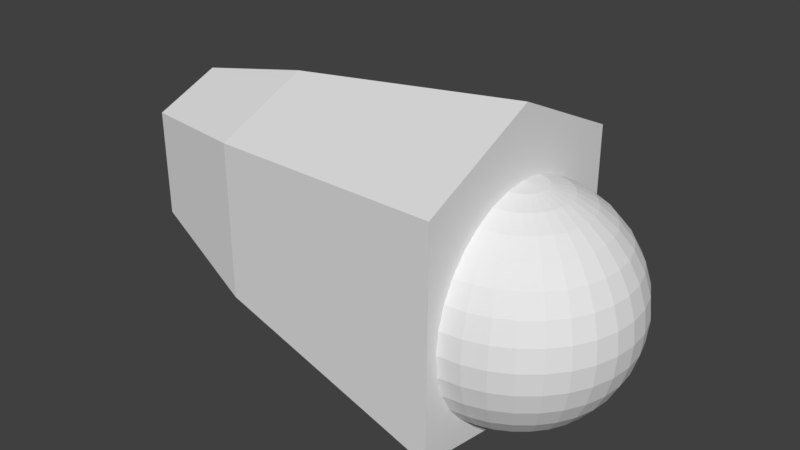 # Source: R_finger1_1.blend  (saved by Blender 2.79.0; exported with 4.5.12 LTS)
import bpy
from mathutils import Matrix  # noqa: F401  (used for matrix-valued properties, if any)

bpy.ops.wm.read_factory_settings(use_empty=True)
scene = bpy.context.scene
scene.name = 'Scene'

# ---- collections
col_collection_1 = bpy.data.collections.new('Collection 1'); scene.collection.children.link(col_collection_1)

# ---- materials (node trees are filled in below, after node groups)
mat_r_finger1_1 = bpy.data.materials.new('R_finger1_1')
mat_r_finger1_1.alpha_threshold = 0.0
mat_r_finger1_1.use_transparent_shadow = False
mat_r_finger1_1.roughness = 0.5

# ---- material node trees

# ---- world
world_world = bpy.data.worlds.new('World'); scene.world = world_world
world_world.color = (0.05088, 0.05088, 0.05088)
world_world.use_sun_shadow = False
world_world.sun_shadow_jitter_overblur = 0.0
world_world.cycles.sampling_method = 'MANUAL'

# ---- meshes
me_002 = bpy.data.meshes.new('球.002')
me_002.from_pydata([(3.266e-07, 0.1951, 0.9808), (3.192e-07, 0.3827, 0.9239), (3.117e-07, 0.5556, 0.8315), (3.192e-07, 0.7071, 0.7071), (3.341e-07, 0.8315, 0.5556), (2.745e-07, 0.9239, 0.3827), (3.937e-07, 0.9808, 0.1951), (3.788e-07, 1.0, 7.55e-08), (3.937e-07, 0.9808, -0.1951), (2.298e-07, 0.9239, -0.3827), (3.341e-07, 0.8315, -0.5556), (3.192e-07, 0.7071, -0.7071), (3.415e-07, 0.5556, -0.8315), (3.043e-07, 0.3827, -0.9239), (3.08e-07, 0.1951, -0.9808), (0.03806, 0.1913, 0.9808), (0.07466, 0.3753, 0.9239), (0.1084, 0.5449, 0.8315), (0.138, 0.6935, 0.7071), (0.1622, 0.8155, 0.5556), (0.1802, 0.9061, 0.3827), (0.1913, 0.9619, 0.1951), (0.1951, 0.9808, 7.55e-08), (0.1913, 0.9619, -0.1951), (0.1802, 0.9061, -0.3827), (0.1622, 0.8155, -0.5556), (0.138, 0.6935, -0.7071), (0.1084, 0.5449, -0.8315), (0.07466, 0.3753, -0.9239), (0.03806, 0.1913, -0.9808), (0.07466, 0.1802, 0.9808), (0.1464, 0.3536, 0.9239), (0.2126, 0.5133, 0.8315), (0.2706, 0.6533, 0.7071), (0.3182, 0.7682, 0.5556), (0.3536, 0.8536, 0.3827), (0.3753, 0.9061, 0.1951), (0.3827, 0.9239, 7.55e-08), (0.3753, 0.9061, -0.1951), (0.3536, 0.8536, -0.3827), (0.3182, 0.7682, -0.5556), (0.2706, 0.6533, -0.7071), (0.2126, 0.5133, -0.8315), (0.1464, 0.3536, -0.9239), (0.07466, 0.1802, -0.9808), (0.1084, 0.1622, 0.9808), (0.2126, 0.3182, 0.9239), (0.3087, 0.4619, 0.8315), (0.3928, 0.5879, 0.7071), (0.4619, 0.6913, 0.5556), (0.5133, 0.7682, 0.3827), (0.5449, 0.8155, 0.1951), (0.5556, 0.8315, 7.55e-08), (0.5449, 0.8155, -0.1951), (0.5133, 0.7682, -0.3827), (0.4619, 0.6913, -0.5556), (0.3928, 0.5879, -0.7071), (0.3087, 0.4619, -0.8315), (0.2126, 0.3182, -0.9239), (0.1084, 0.1622, -0.9808), (0.138, 0.1379, 0.9808), (0.2706, 0.2706, 0.9239), (0.3928, 0.3928, 0.8315), (0.5, 0.5, 0.7071), (0.5879, 0.5879, 0.5556), (0.6533, 0.6533, 0.3827), (0.6935, 0.6935, 0.1951), (0.7071, 0.7071, 7.55e-08), (0.6935, 0.6935, -0.1951), (0.6533, 0.6533, -0.3827), (0.5879, 0.5879, -0.5556), (0.5, 0.5, -0.7071), (0.3928, 0.3928, -0.8315), (0.2706, 0.2706, -0.9239), (0.138, 0.1379, -0.9808), (0.1622, 0.1084, 0.9808), (0.3182, 0.2126, 0.9239), (0.4619, 0.3087, 0.8315), (0.5879, 0.3928, 0.7071), (0.6913, 0.4619, 0.5556), (0.7682, 0.5133, 0.3827), (0.8155, 0.5449, 0.1951), (0.8315, 0.5556, 7.55e-08), (0.8155, 0.5449, -0.1951), (0.7682, 0.5133, -0.3827), (0.6913, 0.4619, -0.5556), (0.5879, 0.3928, -0.7071), (0.4619, 0.3087, -0.8315), (0.3182, 0.2126, -0.9239), (0.1622, 0.1084, -0.9808), (0.1802, 0.07466, 0.9808), (0.3536, 0.1464, 0.9239), (0.5133, 0.2126, 0.8315), (0.6533, 0.2706, 0.7071), (0.7682, 0.3182, 0.5556), (0.8536, 0.3536, 0.3827), (0.9061, 0.3753, 0.1951), (0.9239, 0.3827, 7.55e-08), (0.9061, 0.3753, -0.1951), (0.8536, 0.3536, -0.3827), (0.7682, 0.3182, -0.5556), (0.6533, 0.2706, -0.7071), (0.5133, 0.2126, -0.8315), (0.3536, 0.1464, -0.9239), (0.1802, 0.07466, -0.9808), (0.1913, 0.03806, 0.9808), (0.3753, 0.07466, 0.9239), (0.5449, 0.1084, 0.8315), (0.6935, 0.1379, 0.7071), (0.8155, 0.1622, 0.5556), (0.9061, 0.1802, 0.3827), (0.9619, 0.1913, 0.1951), (0.9808, 0.1951, 7.55e-08), (0.9619, 0.1913, -0.1951), (0.9061, 0.1802, -0.3827), (0.8155, 0.1622, -0.5556), (0.6935, 0.1379, -0.7071), (0.5449, 0.1084, -0.8315), (0.3753, 0.07466, -0.9239), (0.1913, 0.03806, -0.9808), (0.1951, -7.212e-09, 0.9808), (0.3827, 4.122e-08, 0.9239), (0.5556, 2.632e-08, 0.8315), (0.7071, -2.584e-08, 0.7071), (0.8315, -8.544e-08, 0.5556), (0.9239, 6.357e-08, 0.3827), (0.9808, -8.544e-08, 0.1951), (1.0, -1.003e-07, 7.55e-08), (0.9808, -8.544e-08, -0.1951), (0.9239, 6.357e-08, -0.3827), (0.8315, -8.544e-08, -0.5556), (0.7071, -2.584e-08, -0.7071), (0.5556, -1.094e-08, -0.8315), (0.3827, 3.964e-09, -0.9239), (0.1951, 3.964e-09, -0.9808), (0.1913, -0.03806, 0.9808), (0.3753, -0.07466, 0.9239), (0.5449, -0.1084, 0.8315), (0.6935, -0.1379, 0.7071), (0.8155, -0.1622, 0.5556), (0.9061, -0.1802, 0.3827), (0.9619, -0.1913, 0.1951), (0.9808, -0.1951, 7.55e-08), (0.9619, -0.1913, -0.1951), (0.9061, -0.1802, -0.3827), (0.8155, -0.1622, -0.5556), (0.6935, -0.1379, -0.7071), (0.5449, -0.1084, -0.8315), (0.3753, -0.07466, -0.9239), (0.1913, -0.03806, -0.9808), (0.1802, -0.07466, 0.9808), (0.3536, -0.1464, 0.9239), (0.5133, -0.2126, 0.8315), (0.6533, -0.2706, 0.7071), (0.7682, -0.3182, 0.5556), (0.8536, -0.3536, 0.3827), (0.9061, -0.3753, 0.1951), (0.9239, -0.3827, 7.55e-08), (0.9061, -0.3753, -0.1951), (0.8536, -0.3536, -0.3827), (0.7682, -0.3182, -0.5556), (0.6533, -0.2706, -0.7071), (0.5133, -0.2126, -0.8315), (0.3536, -0.1464, -0.9239), (0.1802, -0.07466, -0.9808), (0.1622, -0.1084, 0.9808), (0.3182, -0.2126, 0.9239), (0.4619, -0.3087, 0.8315), (0.5879, -0.3928, 0.7071), (0.6913, -0.4619, 0.5556), (0.7682, -0.5133, 0.3827), (0.8155, -0.5449, 0.1951), (0.8315, -0.5556, 7.55e-08), (0.8155, -0.5449, -0.1951), (0.7682, -0.5133, -0.3827), (0.6913, -0.4619, -0.5556), (0.5879, -0.3928, -0.7071), (0.4619, -0.3087, -0.8315), (0.3182, -0.2126, -0.9239), (0.1622, -0.1084, -0.9808), (0.138, -0.1379, 0.9808), (0.2706, -0.2706, 0.9239), (0.3928, -0.3928, 0.8315), (0.5, -0.5, 0.7071), (0.5879, -0.5879, 0.5556), (0.6533, -0.6533, 0.3827), (0.6935, -0.6935, 0.1951), (0.7071, -0.7071, 7.55e-08), (0.6935, -0.6935, -0.1951), (0.6533, -0.6533, -0.3827), (0.5879, -0.5879, -0.5556), (0.5, -0.5, -0.7071), (0.3928, -0.3928, -0.8315), (0.2706, -0.2706, -0.9239), (0.1379, -0.1379, -0.9808), (0.1084, -0.1622, 0.9808), (0.2126, -0.3182, 0.9239), (0.3087, -0.4619, 0.8315), (0.3928, -0.5879, 0.7071), (0.4619, -0.6913, 0.5556), (0.5133, -0.7682, 0.3827), (0.5449, -0.8155, 0.1951), (0.5556, -0.8315, 7.55e-08), (0.5449, -0.8155, -0.1951), (0.5133, -0.7682, -0.3827), (0.4619, -0.6913, -0.5556), (0.3928, -0.5879, -0.7071), (0.3087, -0.4619, -0.8315), (0.2126, -0.3182, -0.9239), (0.1084, -0.1622, -0.9808), (3.258e-07, 0.0, -1.0), (0.07466, -0.1802, 0.9808), (0.1464, -0.3536, 0.9239), (0.2126, -0.5133, 0.8315), (0.2706, -0.6533, 0.7071), (0.3182, -0.7682, 0.5556), (0.3536, -0.8536, 0.3827), (0.3753, -0.9061, 0.1951), (0.3827, -0.9239, 7.55e-08), (0.3753, -0.9061, -0.1951), (0.3536, -0.8536, -0.3827), (0.3182, -0.7682, -0.5556), (0.2706, -0.6533, -0.7071), (0.2126, -0.5133, -0.8315), (0.1464, -0.3536, -0.9239), (0.07466, -0.1802, -0.9808), (0.03806, -0.1913, 0.9808), (0.07466, -0.3753, 0.9239), (0.1084, -0.5449, 0.8315), (0.1379, -0.6935, 0.7071), (0.1622, -0.8155, 0.5556), (0.1802, -0.9061, 0.3827), (0.1913, -0.9619, 0.1951), (0.1951, -0.9808, 7.55e-08), (0.1913, -0.9619, -0.1951), (0.1802, -0.9061, -0.3827), (0.1622, -0.8155, -0.5556), (0.1379, -0.6935, -0.7071), (0.1084, -0.5449, -0.8315), (0.07466, -0.3753, -0.9239), (0.03806, -0.1913, -0.9808), (3.117e-07, -0.1951, 0.9808), (2.819e-07, -0.3827, 0.9239), (2.819e-07, -0.5556, 0.8315), (1.851e-07, -0.7071, 0.7071), (1.404e-07, -0.8315, 0.5556), (3.192e-07, -0.9239, 0.3827), (9.567e-08, -0.9808, 0.1951), (1.404e-07, -1.0, 7.55e-08), (9.567e-08, -0.9808, -0.1951), (3.192e-07, -0.9239, -0.3827), (1.404e-07, -0.8315, -0.5556), (1.851e-07, -0.7071, -0.7071), (2.596e-07, -0.5556, -0.8315), (2.521e-07, -0.3827, -0.9239), (3.155e-07, -0.1951, -0.9808), (2.48e-08, -1.247e-07, 1.0), (-0.00033, 1.093, 0.8956), (-0.00033, -1.108, 0.8956), (-3.314, -0.6058, 0.07852), (-3.314, 0.5913, 0.07852), (-0.00033, 1.087, -1.093), (-0.00033, -1.102, -1.093), (-3.314, -0.6058, -0.8703), (-3.314, 0.5913, -0.8703), (-0.00033, -0.007238, 1.083), (-3.314, -0.007238, 0.176), (-0.00033, -0.007238, -1.601), (-3.314, -0.007238, -1.116), (-2.243, 0.8453, 0.4428), (-2.243, -0.8598, -0.9583), (-2.243, -0.007238, 0.5816), (-2.243, 0.8453, -0.9583), (-2.243, -0.8598, 0.4428), (-2.243, -0.007238, -1.33)], [], [(4, 3, 18, 19), (2, 1, 16, 17), (13, 12, 27, 28), (11, 10, 25, 26), (9, 8, 23, 24), (7, 6, 21, 22), (5, 4, 19, 20), (3, 2, 17, 18), (14, 13, 28, 29), (1, 0, 15, 16), (12, 11, 26, 27), (10, 9, 24, 25), (8, 7, 22, 23), (6, 5, 20, 21), (19, 18, 33, 34), (17, 16, 31, 32), (28, 27, 42, 43), (26, 25, 40, 41), (24, 23, 38, 39), (22, 21, 36, 37), (20, 19, 34, 35), (18, 17, 32, 33), (29, 28, 43, 44), (16, 15, 30, 31), (27, 26, 41, 42), (25, 24, 39, 40), (23, 22, 37, 38), (21, 20, 35, 36), (34, 33, 48, 49), (32, 31, 46, 47), (43, 42, 57, 58), (41, 40, 55, 56), (39, 38, 53, 54), (37, 36, 51, 52), (35, 34, 49, 50), (33, 32, 47, 48), (44, 43, 58, 59), (31, 30, 45, 46), (42, 41, 56, 57), (40, 39, 54, 55), (38, 37, 52, 53), (36, 35, 50, 51), (49, 48, 63, 64), (47, 46, 61, 62), (58, 57, 72, 73), (56, 55, 70, 71), (54, 53, 68, 69), (52, 51, 66, 67), (50, 49, 64, 65), (48, 47, 62, 63), (59, 58, 73, 74), (46, 45, 60, 61), (57, 56, 71, 72), (55, 54, 69, 70), (53, 52, 67, 68), (51, 50, 65, 66), (64, 63, 78, 79), (62, 61, 76, 77), (73, 72, 87, 88), (71, 70, 85, 86), (69, 68, 83, 84), (67, 66, 81, 82), (65, 64, 79, 80), (63, 62, 77, 78), (74, 73, 88, 89), (61, 60, 75, 76), (72, 71, 86, 87), (70, 69, 84, 85), (68, 67, 82, 83), (66, 65, 80, 81), (79, 78, 93, 94), (77, 76, 91, 92), (88, 87, 102, 103), (86, 85, 100, 101), (84, 83, 98, 99), (82, 81, 96, 97), (80, 79, 94, 95), (78, 77, 92, 93), (89, 88, 103, 104), (76, 75, 90, 91), (87, 86, 101, 102), (85, 84, 99, 100), (83, 82, 97, 98), (81, 80, 95, 96), (94, 93, 108, 109), (92, 91, 106, 107), (103, 102, 117, 118), (101, 100, 115, 116), (99, 98, 113, 114), (97, 96, 111, 112), (95, 94, 109, 110), (93, 92, 107, 108), (104, 103, 118, 119), (91, 90, 105, 106), (102, 101, 116, 117), (100, 99, 114, 115), (98, 97, 112, 113), (96, 95, 110, 111), (109, 108, 123, 124), (107, 106, 121, 122), (118, 117, 132, 133), (116, 115, 130, 131), (114, 113, 128, 129), (112, 111, 126, 127), (110, 109, 124, 125), (108, 107, 122, 123), (119, 118, 133, 134), (106, 105, 120, 121), (117, 116, 131, 132), (115, 114, 129, 130), (113, 112, 127, 128), (111, 110, 125, 126), (124, 123, 138, 139), (122, 121, 136, 137), (133, 132, 147, 148), (131, 130, 145, 146), (129, 128, 143, 144), (127, 126, 141, 142), (125, 124, 139, 140), (123, 122, 137, 138), (134, 133, 148, 149), (121, 120, 135, 136), (132, 131, 146, 147), (130, 129, 144, 145), (128, 127, 142, 143), (126, 125, 140, 141), (139, 138, 153, 154), (137, 136, 151, 152), (148, 147, 162, 163), (146, 145, 160, 161), (144, 143, 158, 159), (142, 141, 156, 157), (140, 139, 154, 155), (138, 137, 152, 153), (149, 148, 163, 164), (136, 135, 150, 151), (147, 146, 161, 162), (145, 144, 159, 160), (143, 142, 157, 158), (141, 140, 155, 156), (154, 153, 168, 169), (152, 151, 166, 167), (163, 162, 177, 178), (161, 160, 175, 176), (159, 158, 173, 174), (157, 156, 171, 172), (155, 154, 169, 170), (153, 152, 167, 168), (164, 163, 178, 179), (151, 150, 165, 166), (162, 161, 176, 177), (160, 159, 174, 175), (158, 157, 172, 173), (156, 155, 170, 171), (169, 168, 183, 184), (167, 166, 181, 182), (178, 177, 192, 193), (176, 175, 190, 191), (174, 173, 188, 189), (172, 171, 186, 187), (170, 169, 184, 185), (168, 167, 182, 183), (179, 178, 193, 194), (166, 165, 180, 181), (177, 176, 191, 192), (175, 174, 189, 190), (173, 172, 187, 188), (171, 170, 185, 186), (184, 183, 198, 199), (182, 181, 196, 197), (193, 192, 207, 208), (191, 190, 205, 206), (189, 188, 203, 204), (187, 186, 201, 202), (185, 184, 199, 200), (183, 182, 197, 198), (194, 193, 208, 209), (181, 180, 195, 196), (192, 191, 206, 207), (190, 189, 204, 205), (188, 187, 202, 203), (186, 185, 200, 201), (199, 198, 214, 215), (197, 196, 212, 213), (208, 207, 223, 224), (206, 205, 221, 222), (204, 203, 219, 220), (202, 201, 217, 218), (200, 199, 215, 216), (198, 197, 213, 214), (209, 208, 224, 225), (196, 195, 211, 212), (207, 206, 222, 223), (205, 204, 220, 221), (203, 202, 218, 219), (201, 200, 216, 217), (215, 214, 229, 230), (213, 212, 227, 228), (224, 223, 238, 239), (222, 221, 236, 237), (220, 219, 234, 235), (218, 217, 232, 233), (216, 215, 230, 231), (214, 213, 228, 229), (225, 224, 239, 240), (212, 211, 226, 227), (223, 222, 237, 238), (221, 220, 235, 236), (219, 218, 233, 234), (217, 216, 231, 232), (230, 229, 244, 245), (228, 227, 242, 243), (239, 238, 253, 254), (237, 236, 251, 252), (235, 234, 249, 250), (233, 232, 247, 248), (231, 230, 245, 246), (229, 228, 243, 244), (240, 239, 254, 255), (227, 226, 241, 242), (238, 237, 252, 253), (236, 235, 250, 251), (234, 233, 248, 249), (232, 231, 246, 247), (210, 14, 29), (0, 256, 15), (210, 29, 44), (15, 256, 30), (210, 44, 59), (30, 256, 45), (210, 59, 74), (45, 256, 60), (210, 74, 89), (60, 256, 75), (210, 89, 104), (75, 256, 90), (210, 104, 119), (90, 256, 105), (210, 119, 134), (105, 256, 120), (210, 134, 149), (120, 256, 135), (210, 149, 164), (135, 256, 150), (210, 164, 179), (150, 256, 165), (210, 179, 194), (165, 256, 180), (210, 194, 209), (180, 256, 195), (210, 209, 225), (195, 256, 211), (210, 225, 240), (211, 256, 226), (210, 240, 255), (226, 256, 241), (261, 267, 265, 257), (262, 270, 273, 258), (268, 264, 260, 266), (272, 261, 257, 269), (257, 265, 271, 269), (272, 274, 267, 261), (267, 262, 258, 265), (265, 258, 273, 271), (274, 270, 262, 267), (263, 268, 266, 259), (264, 272, 269, 260), (271, 273, 259, 266), (269, 271, 266, 260), (270, 263, 259, 273), (268, 263, 270, 274), (264, 268, 274, 272)])
_uv = me_002.uv_layers.new(name='UVマップ')
_uv.uv.foreach_set('vector', [0.225, 0.5607, 0.2541, 0.5635, 0.2523, 0.5833, 0.2257, 0.5839, 0.2825, 0.5702, 0.3095, 0.58, 0.3063, 0.5902, 0.2793, 0.5855, 0.03776, 0.6988, 0.0456, 0.6742, 0.05815, 0.6806, 0.04673, 0.702, 0.05731, 0.6503, 0.07293, 0.6279, 0.08883, 0.6427, 0.07226, 0.6607, 0.0922, 0.6078, 0.1147, 0.5907, 0.1284, 0.6131, 0.1076, 0.6267, 0.1399, 0.5772, 0.1671, 0.5675, 0.1746, 0.5932, 0.1508, 0.6019, 0.1957, 0.562, 0.225, 0.5607, 0.2257, 0.5839, 0.1997, 0.5872, 0.2541, 0.5635, 0.2825, 0.5702, 0.2793, 0.5855, 0.2523, 0.5833, 0.03337, 0.7234, 0.03776, 0.6988, 0.04673, 0.702, 0.03801, 0.7245, 0.3095, 0.58, 0.335, 0.5919, 0.3331, 0.597, 0.3063, 0.5902, 0.0456, 0.6742, 0.05731, 0.6503, 0.07226, 0.6607, 0.05815, 0.6806, 0.07293, 0.6279, 0.0922, 0.6078, 0.1076, 0.6267, 0.08883, 0.6427, 0.1147, 0.5907, 0.1399, 0.5772, 0.1508, 0.6019, 0.1284, 0.6131, 0.1671, 0.5675, 0.1957, 0.562, 0.1997, 0.5872, 0.1746, 0.5932, 0.2257, 0.5839, 0.2523, 0.5833, 0.253, 0.6017, 0.2283, 0.6049, 0.2793, 0.5855, 0.3063, 0.5902, 0.3051, 0.6005, 0.2786, 0.6003, 0.04673, 0.702, 0.05815, 0.6806, 0.06872, 0.6884, 0.05461, 0.7065, 0.07226, 0.6607, 0.08883, 0.6427, 0.1016, 0.6575, 0.08445, 0.672, 0.1076, 0.6267, 0.1284, 0.6131, 0.1396, 0.6335, 0.12, 0.6447, 0.1508, 0.6019, 0.1746, 0.5932, 0.1819, 0.6161, 0.1602, 0.624, 0.1997, 0.5872, 0.2257, 0.5839, 0.2283, 0.6049, 0.2046, 0.6097, 0.2523, 0.5833, 0.2793, 0.5855, 0.2786, 0.6003, 0.253, 0.6017, 0.03801, 0.7245, 0.04673, 0.702, 0.05461, 0.7065, 0.04226, 0.7264, 0.3063, 0.5902, 0.3331, 0.597, 0.3321, 0.6023, 0.3051, 0.6005, 0.05815, 0.6806, 0.07226, 0.6607, 0.08445, 0.672, 0.06872, 0.6884, 0.08883, 0.6427, 0.1076, 0.6267, 0.12, 0.6447, 0.1016, 0.6575, 0.1284, 0.6131, 0.1508, 0.6019, 0.1602, 0.624, 0.1396, 0.6335, 0.1746, 0.5932, 0.1997, 0.5872, 0.2046, 0.6097, 0.1819, 0.6161, 0.2283, 0.6049, 0.253, 0.6017, 0.2556, 0.6191, 0.2324, 0.6244, 0.2786, 0.6003, 0.3051, 0.6005, 0.3056, 0.6107, 0.28, 0.6145, 0.05461, 0.7065, 0.06872, 0.6884, 0.07742, 0.6972, 0.06129, 0.7121, 0.08445, 0.672, 0.1016, 0.6575, 0.1119, 0.6723, 0.09431, 0.684, 0.12, 0.6447, 0.1396, 0.6335, 0.149, 0.6528, 0.1301, 0.662, 0.1602, 0.624, 0.1819, 0.6161, 0.189, 0.6371, 0.1686, 0.6445, 0.2046, 0.6097, 0.2283, 0.6049, 0.2324, 0.6244, 0.2102, 0.6304, 0.253, 0.6017, 0.2786, 0.6003, 0.28, 0.6145, 0.2556, 0.6191, 0.04226, 0.7264, 0.05461, 0.7065, 0.06129, 0.7121, 0.046, 0.729, 0.3051, 0.6005, 0.3321, 0.6023, 0.3322, 0.6076, 0.3056, 0.6107, 0.06872, 0.6884, 0.08445, 0.672, 0.09431, 0.684, 0.07742, 0.6972, 0.1016, 0.6575, 0.12, 0.6447, 0.1301, 0.662, 0.1119, 0.6723, 0.1396, 0.6335, 0.1602, 0.624, 0.1686, 0.6445, 0.149, 0.6528, 0.1819, 0.6161, 0.2046, 0.6097, 0.2102, 0.6304, 0.189, 0.6371, 0.2324, 0.6244, 0.2556, 0.6191, 0.26, 0.6355, 0.2378, 0.6428, 0.28, 0.6145, 0.3056, 0.6107, 0.3077, 0.6205, 0.2833, 0.6281, 0.06129, 0.7121, 0.07742, 0.6972, 0.08439, 0.7067, 0.06674, 0.7185, 0.09431, 0.684, 0.1119, 0.6723, 0.1201, 0.6873, 0.1021, 0.6964, 0.1301, 0.662, 0.149, 0.6528, 0.157, 0.6714, 0.1383, 0.679, 0.1686, 0.6445, 0.189, 0.6371, 0.196, 0.6571, 0.1762, 0.6642, 0.2102, 0.6304, 0.2324, 0.6244, 0.2378, 0.6428, 0.2165, 0.65, 0.2556, 0.6191, 0.28, 0.6145, 0.2833, 0.6281, 0.26, 0.6355, 0.046, 0.729, 0.06129, 0.7121, 0.06674, 0.7185, 0.04914, 0.7322, 0.3056, 0.6107, 0.3322, 0.6076, 0.3332, 0.6128, 0.3077, 0.6205, 0.07742, 0.6972, 0.09431, 0.684, 0.1021, 0.6964, 0.08439, 0.7067, 0.1119, 0.6723, 0.1301, 0.662, 0.1383, 0.679, 0.1201, 0.6873, 0.149, 0.6528, 0.1686, 0.6445, 0.1762, 0.6642, 0.157, 0.6714, 0.189, 0.6371, 0.2102, 0.6304, 0.2165, 0.65, 0.196, 0.6571, 0.2378, 0.6428, 0.26, 0.6355, 0.2661, 0.6514, 0.2445, 0.6607, 0.2833, 0.6281, 0.3077, 0.6205, 0.3114, 0.6298, 0.2884, 0.641, 0.06674, 0.7185, 0.08439, 0.7067, 0.08971, 0.7168, 0.07096, 0.7256, 0.1021, 0.6964, 0.1201, 0.6873, 0.1265, 0.7024, 0.1081, 0.7092, 0.1383, 0.679, 0.157, 0.6714, 0.1638, 0.69, 0.1449, 0.6961, 0.1762, 0.6642, 0.196, 0.6571, 0.2031, 0.6768, 0.1832, 0.6837, 0.2165, 0.65, 0.2378, 0.6428, 0.2445, 0.6607, 0.2235, 0.6692, 0.26, 0.6355, 0.2833, 0.6281, 0.2884, 0.641, 0.2661, 0.6514, 0.04914, 0.7322, 0.06674, 0.7185, 0.07096, 0.7256, 0.05161, 0.7358, 0.3077, 0.6205, 0.3332, 0.6128, 0.3352, 0.6177, 0.3114, 0.6298, 0.08439, 0.7067, 0.1021, 0.6964, 0.1081, 0.7092, 0.08971, 0.7168, 0.1201, 0.6873, 0.1383, 0.679, 0.1449, 0.6961, 0.1265, 0.7024, 0.157, 0.6714, 0.1762, 0.6642, 0.1832, 0.6837, 0.1638, 0.69, 0.196, 0.6571, 0.2165, 0.65, 0.2235, 0.6692, 0.2031, 0.6768, 0.2445, 0.6607, 0.2661, 0.6514, 0.274, 0.6667, 0.2528, 0.6784, 0.2884, 0.641, 0.3114, 0.6298, 0.3166, 0.6384, 0.2953, 0.6533, 0.07096, 0.7256, 0.08971, 0.7168, 0.09344, 0.7273, 0.07394, 0.733, 0.1081, 0.7092, 0.1265, 0.7024, 0.131, 0.7179, 0.1123, 0.7224, 0.1449, 0.6961, 0.1638, 0.69, 0.1693, 0.709, 0.1499, 0.7135, 0.1832, 0.6837, 0.2031, 0.6768, 0.2105, 0.697, 0.1896, 0.7037, 0.2235, 0.6692, 0.2445, 0.6607, 0.2528, 0.6784, 0.2316, 0.6886, 0.2661, 0.6514, 0.2884, 0.641, 0.2953, 0.6533, 0.274, 0.6667, 0.05161, 0.7358, 0.07096, 0.7256, 0.07394, 0.733, 0.05338, 0.7398, 0.3114, 0.6298, 0.3352, 0.6177, 0.338, 0.6221, 0.3166, 0.6384, 0.08971, 0.7168, 0.1081, 0.7092, 0.1123, 0.7224, 0.09344, 0.7273, 0.1265, 0.7024, 0.1449, 0.6961, 0.1499, 0.7135, 0.131, 0.7179, 0.1638, 0.69, 0.1832, 0.6837, 0.1896, 0.7037, 0.1693, 0.709, 0.2031, 0.6768, 0.2235, 0.6692, 0.2316, 0.6886, 0.2105, 0.697, 0.2528, 0.6784, 0.274, 0.6667, 0.284, 0.6816, 0.2629, 0.6963, 0.2953, 0.6533, 0.3166, 0.6384, 0.3233, 0.6461, 0.3041, 0.6648, 0.07394, 0.733, 0.09344, 0.7273, 0.09562, 0.7381, 0.07567, 0.7408, 0.1123, 0.7224, 0.131, 0.7179, 0.1337, 0.7336, 0.1148, 0.7357, 0.1499, 0.7135, 0.1693, 0.709, 0.1734, 0.7291, 0.1531, 0.7315, 0.1896, 0.7037, 0.2105, 0.697, 0.2184, 0.7186, 0.1955, 0.7254, 0.2316, 0.6886, 0.2528, 0.6784, 0.2629, 0.6963, 0.241, 0.7087, 0.274, 0.6667, 0.2953, 0.6533, 0.3041, 0.6648, 0.284, 0.6816, 0.05338, 0.7398, 0.07394, 0.733, 0.07567, 0.7408, 0.05441, 0.744, 0.3166, 0.6384, 0.338, 0.6221, 0.3416, 0.626, 0.3233, 0.6461, 0.09344, 0.7273, 0.1123, 0.7224, 0.1148, 0.7357, 0.09562, 0.7381, 0.131, 0.7179, 0.1499, 0.7135, 0.1531, 0.7315, 0.1337, 0.7336, 0.1693, 0.709, 0.1896, 0.7037, 0.1955, 0.7254, 0.1734, 0.7291, 0.2105, 0.697, 0.2316, 0.6886, 0.241, 0.7087, 0.2184, 0.7186, 0.2629, 0.6963, 0.284, 0.6816, 0.2965, 0.6959, 0.2757, 0.7145, 0.3041, 0.6648, 0.3233, 0.6461, 0.3314, 0.6527, 0.3151, 0.6752, 0.07567, 0.7408, 0.09562, 0.7381, 0.09625, 0.7489, 0.07617, 0.7487, 0.1148, 0.7357, 0.1337, 0.7336, 0.1346, 0.7495, 0.1155, 0.7492, 0.1531, 0.7315, 0.1734, 0.7291, 0.1751, 0.7504, 0.1541, 0.7499, 0.1955, 0.7254, 0.2184, 0.7186, 0.2274, 0.7428, 0.2003, 0.7509, 0.241, 0.7087, 0.2629, 0.6963, 0.2757, 0.7145, 0.2526, 0.7303, 0.284, 0.6816, 0.3041, 0.6648, 0.3151, 0.6752, 0.2965, 0.6959, 0.05441, 0.744, 0.07567, 0.7408, 0.07617, 0.7487, 0.0547, 0.7483, 0.3233, 0.6461, 0.3416, 0.626, 0.346, 0.6291, 0.3314, 0.6527, 0.09562, 0.7381, 0.1148, 0.7357, 0.1155, 0.7492, 0.09625, 0.7489, 0.1337, 0.7336, 0.1531, 0.7315, 0.1541, 0.7499, 0.1346, 0.7495, 0.1734, 0.7291, 0.1955, 0.7254, 0.2003, 0.7509, 0.1751, 0.7504, 0.2184, 0.7186, 0.241, 0.7087, 0.2526, 0.7303, 0.2274, 0.7428, 0.2739, 0.7905, 0.2937, 0.8106, 0.2801, 0.8242, 0.26, 0.8081, 0.3106, 0.8331, 0.3246, 0.857, 0.316, 0.8626, 0.2988, 0.8425, 0.07617, 0.7487, 0.09625, 0.7489, 0.09533, 0.7598, 0.07543, 0.7565, 0.1155, 0.7492, 0.1346, 0.7495, 0.1334, 0.7654, 0.1145, 0.7627, 0.1541, 0.7499, 0.1751, 0.7504, 0.1728, 0.7713, 0.1526, 0.7681, 0.2003, 0.7509, 0.2268, 0.76, 0.2168, 0.7837, 0.1943, 0.7758, 0.2514, 0.7734, 0.2739, 0.7905, 0.26, 0.8081, 0.2388, 0.7945, 0.2937, 0.8106, 0.3106, 0.8331, 0.2988, 0.8425, 0.2801, 0.8242, 0.0547, 0.7483, 0.07617, 0.7487, 0.07543, 0.7565, 0.05423, 0.7526, 0.3246, 0.857, 0.3363, 0.8816, 0.3317, 0.8842, 0.316, 0.8626, 0.09625, 0.7489, 0.1155, 0.7492, 0.1145, 0.7627, 0.09533, 0.7598, 0.1346, 0.7495, 0.1541, 0.7499, 0.1526, 0.7681, 0.1334, 0.7654, 0.1751, 0.7504, 0.2003, 0.7509, 0.1943, 0.7758, 0.1728, 0.7713, 0.2268, 0.76, 0.2514, 0.7734, 0.2388, 0.7945, 0.2168, 0.7837, 0.26, 0.8081, 0.2801, 0.8242, 0.2692, 0.8382, 0.2489, 0.8252, 0.2988, 0.8425, 0.316, 0.8626, 0.3087, 0.8695, 0.2891, 0.853, 0.07543, 0.7565, 0.09533, 0.7598, 0.09288, 0.7705, 0.07344, 0.7642, 0.1145, 0.7627, 0.1334, 0.7654, 0.1302, 0.781, 0.1117, 0.776, 0.1526, 0.7681, 0.1728, 0.7713, 0.168, 0.791, 0.1489, 0.7858, 0.1943, 0.7758, 0.2168, 0.7837, 0.2081, 0.8047, 0.1878, 0.7971, 0.2388, 0.7945, 0.26, 0.8081, 0.2489, 0.8252, 0.2285, 0.8141, 0.2801, 0.8242, 0.2988, 0.8425, 0.2891, 0.853, 0.2692, 0.8382, 0.05423, 0.7526, 0.07543, 0.7565, 0.07344, 0.7642, 0.05302, 0.7567, 0.316, 0.8626, 0.3317, 0.8842, 0.3277, 0.8875, 0.3087, 0.8695, 0.09533, 0.7598, 0.1145, 0.7627, 0.1117, 0.776, 0.09288, 0.7705, 0.1334, 0.7654, 0.1526, 0.7681, 0.1489, 0.7858, 0.1302, 0.781, 0.1728, 0.7713, 0.1943, 0.7758, 0.1878, 0.7971, 0.168, 0.791, 0.2168, 0.7837, 0.2388, 0.7945, 0.2285, 0.8141, 0.2081, 0.8047, 0.2489, 0.8252, 0.2692, 0.8382, 0.2604, 0.8527, 0.2398, 0.8422, 0.2891, 0.853, 0.3087, 0.8695, 0.3028, 0.8774, 0.2814, 0.8645, 0.07344, 0.7642, 0.09288, 0.7705, 0.08887, 0.7809, 0.07023, 0.7716, 0.1117, 0.776, 0.1302, 0.781, 0.1252, 0.7962, 0.1071, 0.789, 0.1489, 0.7858, 0.168, 0.791, 0.1619, 0.8096, 0.1435, 0.8029, 0.1878, 0.7971, 0.2081, 0.8047, 0.2, 0.8243, 0.1807, 0.8167, 0.2285, 0.8141, 0.2489, 0.8252, 0.2398, 0.8422, 0.2197, 0.8327, 0.2692, 0.8382, 0.2891, 0.853, 0.2814, 0.8645, 0.2604, 0.8527, 0.05302, 0.7567, 0.07344, 0.7642, 0.07023, 0.7716, 0.05107, 0.7607, 0.3087, 0.8695, 0.3277, 0.8875, 0.3245, 0.8915, 0.3028, 0.8774, 0.09288, 0.7705, 0.1117, 0.776, 0.1071, 0.789, 0.08887, 0.7809, 0.1302, 0.781, 0.1489, 0.7858, 0.1435, 0.8029, 0.1252, 0.7962, 0.168, 0.791, 0.1878, 0.7971, 0.1807, 0.8167, 0.1619, 0.8096, 0.2081, 0.8047, 0.2285, 0.8141, 0.2197, 0.8327, 0.2, 0.8243, 0.2398, 0.8422, 0.2604, 0.8527, 0.2534, 0.8677, 0.2323, 0.8592, 0.2814, 0.8645, 0.3028, 0.8774, 0.2983, 0.886, 0.2754, 0.8766, 0.07023, 0.7716, 0.08887, 0.7809, 0.0833, 0.7909, 0.06578, 0.7786, 0.1071, 0.789, 0.1252, 0.7962, 0.1186, 0.8111, 0.1009, 0.8016, 0.1435, 0.8029, 0.1619, 0.8096, 0.1547, 0.8278, 0.1365, 0.8197, 0.1807, 0.8167, 0.2, 0.8243, 0.1923, 0.8434, 0.1732, 0.8356, 0.2197, 0.8327, 0.2398, 0.8422, 0.2323, 0.8592, 0.212, 0.8511, 0.2604, 0.8527, 0.2814, 0.8645, 0.2754, 0.8766, 0.2534, 0.8677, 0.05107, 0.7607, 0.07023, 0.7716, 0.06578, 0.7786, 0.04843, 0.7642, 0.3028, 0.8774, 0.3245, 0.8915, 0.3221, 0.896, 0.2983, 0.886, 0.08887, 0.7809, 0.1071, 0.789, 0.1009, 0.8016, 0.0833, 0.7909, 0.1252, 0.7962, 0.1435, 0.8029, 0.1365, 0.8197, 0.1186, 0.8111, 0.1619, 0.8096, 0.1807, 0.8167, 0.1732, 0.8356, 0.1547, 0.8278, 0.2, 0.8243, 0.2197, 0.8327, 0.212, 0.8511, 0.1923, 0.8434, 0.2323, 0.8592, 0.2534, 0.8677, 0.2481, 0.8833, 0.2261, 0.8768, 0.2754, 0.8766, 0.2983, 0.886, 0.2953, 0.8952, 0.2712, 0.8894, 0.06578, 0.7786, 0.0833, 0.7909, 0.07612, 0.8004, 0.0601, 0.7849, 0.1009, 0.8016, 0.1186, 0.8111, 0.1102, 0.8259, 0.09286, 0.8139, 0.1365, 0.8197, 0.1547, 0.8278, 0.1464, 0.8459, 0.1281, 0.8363, 0.1732, 0.8356, 0.1923, 0.8434, 0.1847, 0.8626, 0.1652, 0.8546, 0.212, 0.8511, 0.2323, 0.8592, 0.2261, 0.8768, 0.205, 0.8699, 0.2534, 0.8677, 0.2754, 0.8766, 0.2712, 0.8894, 0.2481, 0.8833, 0.04843, 0.7642, 0.06578, 0.7786, 0.0601, 0.7849, 0.04514, 0.7673, 0.2983, 0.886, 0.3221, 0.896, 0.3205, 0.9009, 0.2953, 0.8952, 0.0833, 0.7909, 0.1009, 0.8016, 0.09286, 0.8139, 0.07612, 0.8004, 0.1186, 0.8111, 0.1365, 0.8197, 0.1281, 0.8363, 0.1102, 0.8259, 0.1547, 0.8278, 0.1732, 0.8356, 0.1652, 0.8546, 0.1464, 0.8459, 0.1923, 0.8434, 0.212, 0.8511, 0.205, 0.8699, 0.1847, 0.8626, 0.2261, 0.8768, 0.2481, 0.8833, 0.2445, 0.8997, 0.2212, 0.8953, 0.2712, 0.8894, 0.2953, 0.8952, 0.2939, 0.9049, 0.2688, 0.9029, 0.0601, 0.7849, 0.07612, 0.8004, 0.06722, 0.8091, 0.05319, 0.7904, 0.09286, 0.8139, 0.1102, 0.8259, 0.09979, 0.8405, 0.08287, 0.8258, 0.1281, 0.8363, 0.1464, 0.8459, 0.1368, 0.8646, 0.1179, 0.8533, 0.1652, 0.8546, 0.1847, 0.8626, 0.1772, 0.8827, 0.1566, 0.8743, 0.205, 0.8699, 0.2261, 0.8768, 0.2212, 0.8953, 0.1988, 0.8896, 0.2481, 0.8833, 0.2712, 0.8894, 0.2688, 0.9029, 0.2445, 0.8997, 0.04514, 0.7673, 0.0601, 0.7849, 0.05319, 0.7904, 0.04125, 0.7698, 0.2953, 0.8952, 0.3205, 0.9009, 0.3199, 0.9059, 0.2939, 0.9049, 0.07612, 0.8004, 0.09286, 0.8139, 0.08287, 0.8258, 0.06722, 0.8091, 0.1102, 0.8259, 0.1281, 0.8363, 0.1179, 0.8533, 0.09979, 0.8405, 0.1464, 0.8459, 0.1652, 0.8546, 0.1566, 0.8743, 0.1368, 0.8646, 0.1847, 0.8626, 0.205, 0.8699, 0.1988, 0.8896, 0.1772, 0.8827, 0.2212, 0.8953, 0.2445, 0.8997, 0.2428, 0.9171, 0.2177, 0.9151, 0.2688, 0.9029, 0.2939, 0.9049, 0.2942, 0.9148, 0.2683, 0.9169, 0.05319, 0.7904, 0.06722, 0.8091, 0.05646, 0.8169, 0.04507, 0.7949, 0.08287, 0.8258, 0.09979, 0.8405, 0.08708, 0.8551, 0.07064, 0.837, 0.1179, 0.8533, 0.1368, 0.8646, 0.1257, 0.8844, 0.1055, 0.8708, 0.1566, 0.8743, 0.1772, 0.8827, 0.1697, 0.9043, 0.1472, 0.8955, 0.1988, 0.8896, 0.2212, 0.8953, 0.2177, 0.9151, 0.1933, 0.9108, 0.2445, 0.8997, 0.2688, 0.9029, 0.2683, 0.9169, 0.2428, 0.9171, 0.04125, 0.7698, 0.05319, 0.7904, 0.04507, 0.7949, 0.03686, 0.7715, 0.2939, 0.9049, 0.3199, 0.9059, 0.3202, 0.9111, 0.2942, 0.9148, 0.06722, 0.8091, 0.08287, 0.8258, 0.07064, 0.837, 0.05646, 0.8169, 0.09979, 0.8405, 0.1179, 0.8533, 0.1055, 0.8708, 0.08708, 0.8551, 0.1368, 0.8646, 0.1566, 0.8743, 0.1472, 0.8955, 0.1257, 0.8844, 0.1772, 0.8827, 0.1988, 0.8896, 0.1933, 0.9108, 0.1697, 0.9043, 0.2177, 0.9151, 0.2428, 0.9171, 0.2434, 0.9357, 0.2161, 0.9369, 0.2683, 0.9169, 0.2942, 0.9148, 0.2962, 0.9247, 0.2701, 0.9315, 0.04507, 0.7949, 0.05646, 0.8169, 0.04368, 0.8234, 0.0358, 0.7979, 0.07064, 0.837, 0.08708, 0.8551, 0.07147, 0.8695, 0.05576, 0.8475, 0.1055, 0.8708, 0.1257, 0.8844, 0.1125, 0.9061, 0.09014, 0.8896, 0.1472, 0.8955, 0.1697, 0.9043, 0.162, 0.9282, 0.1366, 0.9189, 0.1933, 0.9108, 0.2177, 0.9151, 0.2161, 0.9369, 0.1886, 0.9348, 0.2428, 0.9171, 0.2683, 0.9169, 0.2701, 0.9315, 0.2434, 0.9357, 0.03686, 0.7715, 0.04507, 0.7949, 0.0358, 0.7979, 0.03208, 0.7724, 0.2942, 0.9148, 0.3202, 0.9111, 0.3215, 0.9161, 0.2962, 0.9247, 0.05646, 0.8169, 0.07064, 0.837, 0.05576, 0.8475, 0.04368, 0.8234, 0.08708, 0.8551, 0.1055, 0.8708, 0.09014, 0.8896, 0.07147, 0.8695, 0.1257, 0.8844, 0.1472, 0.8955, 0.1366, 0.9189, 0.1125, 0.9061, 0.1697, 0.9043, 0.1933, 0.9108, 0.1886, 0.9348, 0.162, 0.9282, 0.03143, 0.7478, 0.03337, 0.7234, 0.03801, 0.7245, 0.335, 0.5919, 0.3594, 0.605, 0.3331, 0.597, 0.03143, 0.7478, 0.03801, 0.7245, 0.04226, 0.7264, 0.3331, 0.597, 0.3594, 0.605, 0.3321, 0.6023, 0.03143, 0.7478, 0.04226, 0.7264, 0.046, 0.729, 0.3321, 0.6023, 0.3594, 0.605, 0.3322, 0.6076, 0.03143, 0.7478, 0.046, 0.729, 0.04914, 0.7322, 0.3322, 0.6076, 0.3594, 0.605, 0.3332, 0.6128, 0.03143, 0.7478, 0.04914, 0.7322, 0.05161, 0.7358, 0.3332, 0.6128, 0.3594, 0.605, 0.3352, 0.6177, 0.03143, 0.7478, 0.05161, 0.7358, 0.05338, 0.7398, 0.3352, 0.6177, 0.3594, 0.605, 0.338, 0.6221, 0.03143, 0.7478, 0.05338, 0.7398, 0.05441, 0.744, 0.338, 0.6221, 0.3594, 0.605, 0.3416, 0.626, 0.03143, 0.7478, 0.05441, 0.744, 0.0547, 0.7483, 0.3416, 0.626, 0.3594, 0.605, 0.346, 0.6291, 0.03143, 0.7478, 0.0547, 0.7483, 0.05423, 0.7526, 0.3363, 0.8816, 0.3465, 0.9064, 0.3317, 0.8842, 0.03143, 0.7478, 0.05423, 0.7526, 0.05302, 0.7567, 0.3317, 0.8842, 0.3465, 0.9064, 0.3277, 0.8875, 0.03143, 0.7478, 0.05302, 0.7567, 0.05107, 0.7607, 0.3277, 0.8875, 0.3465, 0.9064, 0.3245, 0.8915, 0.03143, 0.7478, 0.05107, 0.7607, 0.04843, 0.7642, 0.3245, 0.8915, 0.3465, 0.9064, 0.3221, 0.896, 0.03143, 0.7478, 0.04843, 0.7642, 0.04514, 0.7673, 0.3221, 0.896, 0.3465, 0.9064, 0.3205, 0.9009, 0.03143, 0.7478, 0.04514, 0.7673, 0.04125, 0.7698, 0.3205, 0.9009, 0.3465, 0.9064, 0.3199, 0.9059, 0.03143, 0.7478, 0.04125, 0.7698, 0.03686, 0.7715, 0.3199, 0.9059, 0.3465, 0.9064, 0.3202, 0.9111, 0.03143, 0.7478, 0.03686, 0.7715, 0.03208, 0.7724, 0.3202, 0.9111, 0.3465, 0.9064, 0.3215, 0.9161, 0.6606, 0.8775, 0.5313, 0.938, 0.5305, 0.6205, 0.6607, 0.6423, 0.3628, 0.05352, 0.4023, 0.2964, 0.2589, 0.331, 0.1437, 0.1088, 0.8437, 0.8777, 0.7404, 0.8354, 0.7402, 0.6717, 0.8435, 0.6548, 0.5979, 0.296, 0.6364, 0.05302, 0.8558, 0.1075, 0.7413, 0.3301, 0.8558, 0.1075, 0.9641, 0.1751, 0.8176, 0.3859, 0.7413, 0.3301, 0.5979, 0.296, 0.5, 0.2912, 0.4996, 0.04394, 0.6364, 0.05302, 0.5313, 0.938, 0.4017, 0.8782, 0.4004, 0.643, 0.5305, 0.6205, 0.03561, 0.1768, 0.1437, 0.1088, 0.2589, 0.331, 0.1829, 0.3871, 0.5, 0.2912, 0.4023, 0.2964, 0.3628, 0.05352, 0.4996, 0.04394, 0.9469, 0.8352, 0.8437, 0.8777, 0.8435, 0.6548, 0.9467, 0.6715, 0.5732, 0.4139, 0.5979, 0.296, 0.7413, 0.3301, 0.6779, 0.4411, 0.1829, 0.3871, 0.2589, 0.331, 0.3227, 0.4418, 0.2687, 0.4842, 0.7413, 0.3301, 0.8176, 0.3859, 0.7321, 0.4834, 0.6779, 0.4411, 0.4023, 0.2964, 0.4273, 0.4142, 0.3227, 0.4418, 0.2589, 0.331, 0.5003, 0.4097, 0.4273, 0.4142, 0.4023, 0.2964, 0.5, 0.2912, 0.5732, 0.4139, 0.5003, 0.4097, 0.5, 0.2912, 0.5979, 0.296])
me_002.materials.append(mat_r_finger1_1)
me_002.use_remesh_preserve_volume = False
me_002.use_remesh_preserve_attributes = False
me_002.use_mirror_vertex_groups = False
me_002.update()

# ---- objects
ob_finger1_1__001 = bpy.data.objects.new('finger1_1球.001', me_002)

# ---- transforms, parenting, visibility, modifiers, constraints
ob_finger1_1__001.location = (0.0, 0.0, 0.0)
ob_finger1_1__001.rotation_euler = (0.0, 0.0, 3.142)
ob_finger1_1__001.scale = (-0.1697, -0.1697, -0.1697)
ob_finger1_1__001.lineart.crease_threshold = 0.0

# ---- collection membership
col_collection_1.objects.link(ob_finger1_1__001)

# ---- scene / render settings (as saved in the file)
scene.frame_start = 1; scene.frame_end = 250; scene.frame_set(1)
scene.render.engine = 'BLENDER_EEVEE_NEXT'
scene.render.resolution_percentage = 50
scene.render.dither_intensity = 0.0
scene.cycles.use_denoising = False
scene.cycles.samples = 128
scene.cycles.sampling_pattern = 'TABULATED_SOBOL'
scene.cycles.use_adaptive_sampling = False
scene.cycles.use_light_tree = False
scene.cycles.blur_glossy = 0.0
scene.cycles.sample_clamp_indirect = 0.0
scene.view_settings.view_transform = 'Standard'
bpy.context.view_layer.update()

# ---- added for rendering (the .blend has no active camera and no usable light): camera, sun
cam_auto = bpy.data.cameras.new('AutoCamera')
cam_auto.lens = 50.0
cam_auto.sensor_width = 36.0
cam_auto.clip_end = 1000.0
ob_auto_camera = bpy.data.objects.new('AutoCamera', cam_auto)
scene.collection.objects.link(ob_auto_camera)
ob_auto_camera.location = (0.67292, -1.04424, 0.739302)
ob_auto_camera.rotation_euler = (1.09748, -7.21219e-08, 0.694738)
scene.camera = ob_auto_camera
light_auto_sun = bpy.data.lights.new('AutoSun', 'SUN')
light_auto_sun.energy = 3.0
light_auto_sun.angle = 0.0523599
ob_auto_sun = bpy.data.objects.new('AutoSun', light_auto_sun)
scene.collection.objects.link(ob_auto_sun)
ob_auto_sun.rotation_euler = (0.872665, 0.174533, 0.523599)
bpy.context.view_layer.update()
